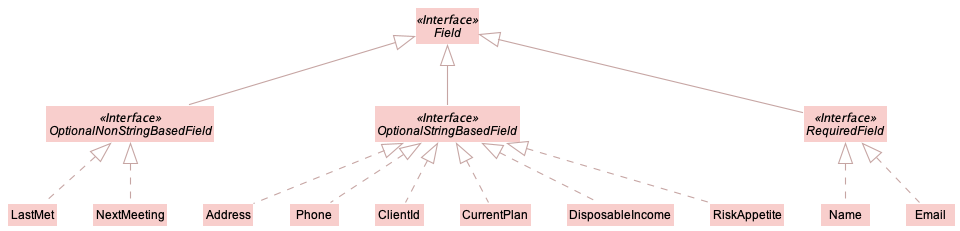

The diagram above was rendered by PlantUML. Its source (embedded in the PNG):
@startuml
!include style.puml
skinparam arrowThickness 1.1
skinparam arrowColor MODEL_COLOR_T2
skinparam classBackgroundColor MODEL_COLOR

Interface Field <<Interface>>
Interface OptionalStringBasedField <<Interface>>
Interface OptionalNonStringBasedField <<Interface>>
Interface RequiredField <<Interface>>

OptionalStringBasedField -up-|> Field
OptionalNonStringBasedField -up-|> Field
RequiredField -up-|> Field

Name .up.|> RequiredField
Email .up.|> RequiredField
Address .up.|> OptionalStringBasedField
Phone .up.|> OptionalStringBasedField
ClientId .up.|> OptionalStringBasedField
CurrentPlan .up.|> OptionalStringBasedField
DisposableIncome .up.|> OptionalStringBasedField
RiskAppetite .up.|> OptionalStringBasedField
LastMet .up.|> OptionalNonStringBasedField
NextMeeting .up.|> OptionalNonStringBasedField

@enduml